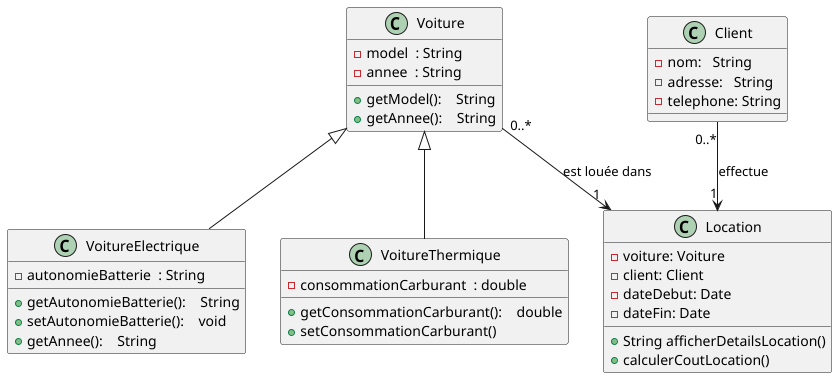

The diagram above was rendered by PlantUML. Its source (embedded in the PNG):
@startuml
class Voiture {
-model  : String
-annee  : String
+getModel():    String
+getAnnee():    String
}

class VoitureElectrique {
-autonomieBatterie  : String
+getAutonomieBatterie():    String
+setAutonomieBatterie():    void
+getAnnee():    String
}


class VoitureThermique {
-consommationCarburant  : double
+getConsommationCarburant():    double
+setConsommationCarburant()
}

Voiture <|-- VoitureElectrique
Voiture <|-- VoitureThermique

class Client {
-nom:   String
-adresse:   String
-telephone: String
}

class Location {
-voiture: Voiture
-client: Client
-dateDebut: Date
-dateFin: Date
+String afficherDetailsLocation()
+calculerCoutLocation()
}
Client "0..*" --> "1" Location : effectue
Voiture "0..*" --> "1" Location : est louée dans

@enduml